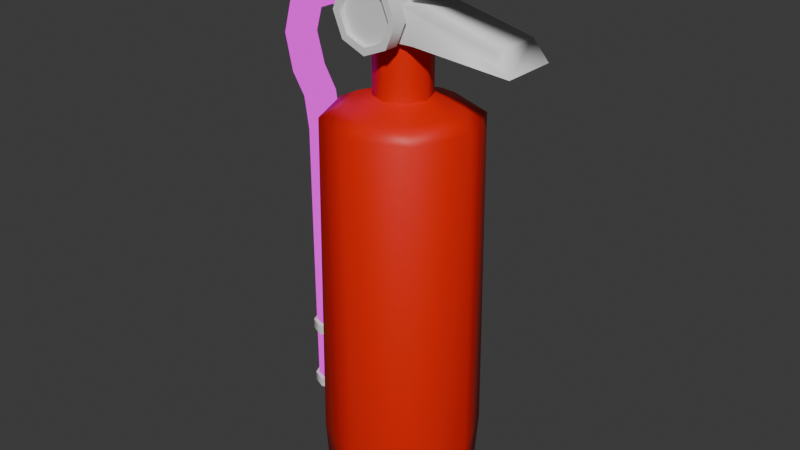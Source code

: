 # Source: Friends.blend  (saved by Blender 4.0.36; exported with 4.5.12 LTS)
import bpy
from mathutils import Matrix  # noqa: F401  (used for matrix-valued properties, if any)

bpy.ops.wm.read_factory_settings(use_empty=True)
scene = bpy.context.scene
scene.name = 'Scene'

# ---- collections
col_collection = bpy.data.collections.new('Collection'); scene.collection.children.link(col_collection)

# ---- images (referenced by path relative to the original .blend; pixels are not part of the script)
import os
ASSET_DIR = os.environ.get("B2B_ASSET_DIR", "")  # directory of the original .blend (textures are referenced by path, not embedded)
HERE = os.path.dirname(os.path.abspath(__file__))  # packed textures are extracted next to this script under _unpacked/

def load_image(name, relpath, width, height, colorspace="sRGB"):
    """Load a texture the original file referenced (path relative to the .blend, or extracted next to this script)."""
    p = next((c for c in (os.path.join(HERE, relpath), os.path.join(ASSET_DIR, relpath)) if relpath and os.path.exists(c)), "")
    if p:
        img = bpy.data.images.load(p, check_existing=True)
        img.name = name
    else:  # same state as the original file: an image datablock whose file is absent (Cycles renders it pink)
        img = bpy.data.images.new(name, width, height)
        img.source = "FILE"
        img.filepath = "//" + (relpath or name)
    img.colorspace_settings.name = colorspace
    return img
img_fireextinguisher = load_image('FireExtinguisher', '', 1024, 1024, 'sRGB')

# ---- materials (node trees are filled in below, after node groups)
mat_texture = bpy.data.materials.new('Texture')
mat_texture.use_transparent_shadow = False
mat_metal = bpy.data.materials.new('Metal')
mat_metal.use_transparent_shadow = False
mat_redmetal = bpy.data.materials.new('RedMetal')
mat_redmetal.use_transparent_shadow = False

# ---- node groups
ng_auto_smooth = bpy.data.node_groups.new('Auto Smooth', 'GeometryNodeTree')
_s = ng_auto_smooth.interface.new_socket(name='Geometry', in_out='OUTPUT', socket_type='NodeSocketGeometry')
_s = ng_auto_smooth.interface.new_socket(name='Geometry', in_out='INPUT', socket_type='NodeSocketGeometry')
_s = ng_auto_smooth.interface.new_socket(name='Angle', in_out='INPUT', socket_type='NodeSocketFloat')
_s.subtype = 'ANGLE'
_s.min_value = 0.0
_s.max_value = 3.142
ng_auto_smooth.is_modifier = True
_N = ng_auto_smooth.nodes; _L = ng_auto_smooth.links
n0 = _N.new('NodeGroupOutput'); n0.name = 'Group Output'; n0.location = (480, -100)
n1 = _N.new('NodeGroupInput'); n1.name = 'Group Input'; n1.location = (-420, -300)
n2 = _N.new('NodeGroupInput'); n2.name = 'Group Input.001'; n2.location = (-60, -100)
n3 = _N.new('GeometryNodeSetShadeSmooth'); n3.name = 'Set Shade Smooth'; n3.location = (120, -100)
n3.domain = 'EDGE'
n4 = _N.new('GeometryNodeSetShadeSmooth'); n4.name = 'Set Shade Smooth.001'; n4.location = (300, -100)
n5 = _N.new('GeometryNodeInputMeshEdgeAngle'); n5.name = 'Edge Angle'; n5.location = (-420, -220)
n6 = _N.new('GeometryNodeInputEdgeSmooth'); n6.name = 'Is Edge Smooth'; n6.location = (-60, -160)
n7 = _N.new('GeometryNodeInputShadeSmooth'); n7.name = 'Is Face Smooth'; n7.location = (-240, -340)
n8 = _N.new('FunctionNodeBooleanMath'); n8.name = 'Boolean Math'; n8.location = (-60, -220)
n9 = _N.new('FunctionNodeCompare'); n9.name = 'Compare'; n9.location = (-240, -180)
n9.operation = 'LESS_EQUAL'
_L.new(n5.outputs[0], n9.inputs[0])
_L.new(n4.outputs[0], n0.inputs[0])
_L.new(n1.outputs[1], n9.inputs[1])
_L.new(n9.outputs[0], n8.inputs[0])
_L.new(n7.outputs[0], n8.inputs[1])
_L.new(n2.outputs[0], n3.inputs[0])
_L.new(n6.outputs[0], n3.inputs[1])
_L.new(n3.outputs[0], n4.inputs[0])
_L.new(n8.outputs[0], n3.inputs[2])
n0.is_active_output = True

# ---- material node trees
mat_texture.use_nodes = True; mat_texture.node_tree.nodes.clear()
_N = mat_texture.node_tree.nodes; _L = mat_texture.node_tree.links
n0 = _N.new('ShaderNodeTexImage'); n0.name = 'Image Texture'; n0.location = (-1, 256)
n0.image = img_fireextinguisher
n1 = _N.new('ShaderNodeOutputMaterial'); n1.name = 'Material Output'; n1.location = (296, 234)
_L.new(n0.outputs[0], n1.inputs[0])
n1.is_active_output = True
mat_metal.use_nodes = True; mat_metal.node_tree.nodes.clear()
_N = mat_metal.node_tree.nodes; _L = mat_metal.node_tree.links
n0 = _N.new('ShaderNodeBsdfPrincipled'); n0.name = 'Principled BSDF'; n0.location = (10, 300)
n0.inputs[3].default_value = 1.45
n1 = _N.new('ShaderNodeOutputMaterial'); n1.name = 'Material Output'; n1.location = (300, 300)
_L.new(n0.outputs[0], n1.inputs[0])
n1.is_active_output = True
mat_redmetal.use_nodes = True; mat_redmetal.node_tree.nodes.clear()
_N = mat_redmetal.node_tree.nodes; _L = mat_redmetal.node_tree.links
n0 = _N.new('ShaderNodeBsdfPrincipled'); n0.name = 'Principled BSDF'; n0.location = (10, 300)
n0.inputs[0].default_value = (0.8002, 0.009526, 0.0, 1.0)
n0.inputs[3].default_value = 1.45
n1 = _N.new('ShaderNodeOutputMaterial'); n1.name = 'Material Output'; n1.location = (300, 300)
_L.new(n0.outputs[0], n1.inputs[0])
n1.is_active_output = True

# ---- world
world_world = bpy.data.worlds.new('World'); scene.world = world_world
world_world.use_nodes = True; world_world.node_tree.nodes.clear()
_N = world_world.node_tree.nodes; _L = world_world.node_tree.links
n0 = _N.new('ShaderNodeOutputWorld'); n0.name = 'World Output'; n0.location = (300, 300)
n1 = _N.new('ShaderNodeBackground'); n1.name = 'Background'; n1.location = (10, 300)
n1.inputs[0].default_value = (0.05088, 0.05088, 0.05088, 1.0)
_L.new(n1.outputs[0], n0.inputs[0])
n0.is_active_output = True
world_world.color = (0.05088, 0.05088, 0.05088)
world_world.use_sun_shadow = False
world_world.sun_shadow_jitter_overblur = 0.0

# ---- meshes
me_cylinder = bpy.data.meshes.new('Cylinder')
me_cylinder.from_pydata([(0.0, 1.0, -1.0), (0.0, 1.0, 1.0), (0.7071, 0.7071, -1.0), (0.7071, 0.7071, 1.0), (1.0, 0.0, -1.0), (1.0, 0.0, 1.0), (0.7071, -0.7071, -1.0), (0.7071, -0.7071, 1.0), (0.0, -1.0, -1.0), (0.0, -1.0, 1.0), (-0.7071, -0.7071, -1.0), (-0.7071, -0.7071, 1.0), (-1.0, 0.0, -1.0), (-1.0, 0.0, 1.0), (-0.7071, 0.7071, -1.0), (-0.7071, 0.7071, 1.0), (4.674e-09, 0.3667, 1.105), (0.2593, 0.2593, 1.105), (0.3667, 0.0, 1.105), (0.2593, -0.2593, 1.105), (4.674e-09, -0.3667, 1.105), (-0.2593, -0.2593, 1.105), (-0.3667, 0.0, 1.105), (-0.2593, 0.2593, 1.105), (0.7322, 0.0, 1.053), (0.5177, -0.5177, 1.053), (-0.5177, -0.5177, 1.053), (-0.7322, 0.0, 1.053), (2.483e-09, -0.7322, 1.053), (-0.5177, 0.5177, 1.053), (0.5177, 0.5177, 1.053), (2.483e-09, 0.7322, 1.053), (1.207e-07, 0.3667, 1.412), (0.2593, 0.2593, 1.412), (0.3667, 0.0, 1.412), (0.2593, -0.2593, 1.412), (1.207e-07, -0.3667, 1.412), (-0.2593, -0.2593, 1.412), (-0.3667, 0.0, 1.412), (-0.2593, 0.2593, 1.412), (-1.275, 0.1992, 0.8022), (-1.132, 0.1398, 0.8022), (-1.072, -0.003606, 0.8022), (-1.132, -0.147, 0.8022), (-1.275, -0.2064, 0.8022), (-1.419, -0.147, 0.8022), (-1.478, -0.003606, 0.8022), (-1.419, 0.1398, 0.8022), (-1.265, 0.1992, -0.638), (-1.122, 0.1398, -0.638), (-1.062, -0.003606, -0.638), (-1.122, -0.147, -0.638), (-1.265, -0.2064, -0.638), (-1.408, -0.147, -0.638), (-1.468, -0.003606, -0.638), (-1.408, 0.1398, -0.638), (-1.527, 0.1992, 1.098), (-1.39, 0.1398, 1.115), (-1.334, -0.003606, 1.122), (-1.39, -0.147, 1.115), (-1.527, -0.2064, 1.098), (-1.663, -0.147, 1.081), (-1.719, -0.003606, 1.073), (-1.663, 0.1398, 1.081), (-1.195, 0.1992, 1.515), (-1.126, 0.1398, 1.466), (-1.097, -0.003606, 1.445), (-1.126, -0.147, 1.466), (-1.195, -0.2064, 1.515), (-1.265, -0.147, 1.564), (-1.294, -0.003606, 1.584), (-1.265, 0.1398, 1.564), (-0.6684, 0.1992, 1.532), (-0.668, 0.1398, 1.476), (-0.6678, -0.003606, 1.452), (-0.668, -0.147, 1.476), (-0.6684, -0.2064, 1.532), (-0.6689, -0.147, 1.588), (-0.6691, -0.003606, 1.611), (-0.6689, 0.1398, 1.588), (-0.4547, 0.1992, 1.532), (-0.4543, 0.1398, 1.476), (-0.4541, -0.003606, 1.452), (-0.4543, -0.147, 1.476), (-0.4547, -0.2064, 1.532), (-0.4552, -0.147, 1.588), (-0.4554, -0.003606, 1.611), (-0.4552, 0.1398, 1.588), (-0.6575, -0.003606, 1.636), (-0.4687, -0.003606, 1.636), (-0.4683, -0.1924, 1.606), (-0.657, -0.1924, 1.606), (-0.6559, -0.2706, 1.532), (-0.4672, -0.2706, 1.532), (-0.4661, -0.1924, 1.458), (-0.6548, -0.1924, 1.458), (-0.6544, -0.003606, 1.427), (-0.4656, -0.003606, 1.427), (-0.4661, 0.1852, 1.458), (-0.6548, 0.1852, 1.458), (-0.657, 0.1852, 1.606), (-0.4683, 0.1852, 1.606), (-0.4672, 0.2633, 1.532), (-0.6559, 0.2633, 1.532), (-1.64, -0.147, 1.455), (-1.52, -0.2064, 1.435), (-1.399, -0.147, 1.414), (-1.35, -0.003606, 1.405), (-1.399, 0.1398, 1.414), (-1.52, 0.1992, 1.435), (-1.64, 0.1398, 1.455), (-1.69, -0.003606, 1.464), (-1.636, -0.2064, 1.272), (-1.446, -0.003606, 1.275), (-1.636, 0.1992, 1.272), (-1.77, 0.1398, 1.27), (-1.77, -0.147, 1.27), (-1.501, -0.147, 1.274), (-1.501, 0.1398, 1.274), (-1.826, -0.003606, 1.269), (-1.069, -0.003606, -0.3624), (-1.066, -0.003606, -0.2926), (-1.125, -0.147, -0.2926), (-1.128, -0.147, -0.3624), (-1.272, 0.1992, -0.3624), (-1.268, 0.1992, -0.2926), (-1.125, 0.1398, -0.2926), (-1.128, 0.1398, -0.3624), (-1.415, 0.1398, -0.3624), (-1.412, 0.1398, -0.2926), (-1.415, -0.147, -0.3624), (-1.412, -0.147, -0.2926), (-1.471, -0.003606, -0.2926), (-1.475, -0.003606, -0.3624), (-1.268, -0.2064, -0.2926), (-1.272, -0.2064, -0.3624), (-1.025, -0.003606, -0.354), (-1.023, -0.003606, -0.301), (-1.095, -0.1776, -0.301), (-1.097, -0.1776, -0.354), (-1.271, 0.2425, -0.354), (-1.269, 0.2425, -0.301), (-1.095, 0.1704, -0.301), (-1.097, 0.1704, -0.354), (-1.445, 0.1704, -0.354), (-1.443, 0.1704, -0.301), (-1.445, -0.1776, -0.354), (-1.443, -0.1776, -0.301), (-1.516, -0.003606, -0.301), (-1.517, -0.003606, -0.354), (-1.269, -0.2497, -0.301), (-1.271, -0.2497, -0.354), (1.004e-09, 0.8639, -1.036), (0.6109, 0.6109, -1.036), (0.8639, 0.0, -1.036), (0.6109, -0.6109, -1.036), (1.004e-09, -0.8639, -1.036), (-0.6109, -0.6109, -1.036), (-0.8639, 0.0, -1.036), (-0.6109, 0.6109, -1.036), (2.599e-10, 0.2235, -1.036), (0.1581, 0.1581, -1.036), (0.2235, 0.0, -1.036), (0.1581, -0.1581, -1.036), (2.599e-10, -0.2235, -1.036), (-0.1581, -0.1581, -1.036), (-0.2235, 0.0, -1.036), (-0.1581, 0.1581, -1.036), (0.0, 0.0, -1.036), (-0.3466, 0.1992, 1.532), (-0.3461, 0.1398, 1.476), (-0.3459, -0.003606, 1.452), (-0.3461, -0.147, 1.476), (-0.3466, -0.2064, 1.532), (-0.347, -0.147, 1.588), (-0.3472, -0.003606, 1.611), (-0.347, 0.1398, 1.588), (-0.3578, -0.371, 1.559), (-0.3596, -0.371, 1.639), (-0.3578, 0.371, 1.559), (-0.3596, 0.371, 1.639), (1.132, -0.371, 1.762), (1.26, -0.371, 1.878), (1.132, 0.371, 1.762), (1.26, 0.371, 1.878), (0.3251, 0.371, 1.625), (0.3062, 0.371, 1.771), (0.3251, -0.371, 1.625), (0.3062, -0.371, 1.771), (-0.3968, -0.371, 1.39), (-0.3968, 0.371, 1.39), (0.4314, 0.371, 1.398), (0.4314, -0.371, 1.398), (-0.1796, 0.371, 1.585), (-0.2517, -0.371, 1.703), (-0.2517, 0.371, 1.703), (-0.1796, -0.371, 1.585), (-0.1809, 0.371, 1.392), (-0.1809, -0.371, 1.392), (0.2824, -0.371, 1.565), (0.2824, 0.371, 1.565), (-0.4083, 0.371, 1.43), (-0.4083, -0.371, 1.43), (-0.1802, -0.371, 1.444), (-0.1802, 0.371, 1.444), (1.726, 0.371, 1.36), (1.726, -0.371, 1.36), (1.51, -0.371, 1.456), (1.51, 0.371, 1.456), (-1.483, 0.1398, 0.9701), (-1.54, -0.003606, 0.9641), (-1.483, -0.147, 0.9701), (-1.346, -0.2064, 0.9844), (-1.21, -0.147, 0.9987), (-1.153, -0.003606, 1.005), (-1.21, 0.1398, 0.9987), (-1.346, 0.1992, 0.9844), (-3.543e-10, 1.048, -0.7373), (0.741, 0.741, -0.7373), (1.048, 0.0, -0.7373), (0.741, -0.741, -0.7373), (-3.543e-10, -1.048, -0.7373), (-0.741, -0.741, -0.7373), (-1.048, 0.0, -0.7373), (-0.741, 0.741, -0.7373), (-1.265, -0.003606, -0.692), (-1.468, -0.003606, -0.6432), (-1.468, -0.003606, -0.692), (-1.408, 0.1398, -0.692), (-1.408, 0.1398, -0.6432), (-1.265, -0.2064, -0.6432), (-1.265, -0.2064, -0.692), (-1.408, -0.147, -0.692), (-1.408, -0.147, -0.6432), (-1.062, -0.003606, -0.6432), (-1.062, -0.003606, -0.692), (-1.122, -0.147, -0.692), (-1.122, -0.147, -0.6432), (-1.265, 0.1992, -0.6432), (-1.265, 0.1992, -0.692), (-1.122, 0.1398, -0.692), (-1.122, 0.1398, -0.6432), (-1.514, -0.003606, -0.6432), (-1.514, -0.003606, -0.692), (-1.441, 0.1725, -0.692), (-1.441, 0.1725, -0.6432), (-1.265, -0.2526, -0.6432), (-1.265, -0.2526, -0.692), (-1.441, -0.1797, -0.692), (-1.441, -0.1797, -0.6432), (-1.016, -0.003606, -0.6432), (-1.016, -0.003606, -0.692), (-1.089, -0.1797, -0.692), (-1.089, -0.1797, -0.6432), (-1.265, 0.2454, -0.6432), (-1.265, 0.2454, -0.692), (-1.089, 0.1725, -0.692), (-1.089, 0.1725, -0.6432), (-0.042, -0.6353, 1.696), (-0.3611, -0.6353, 1.644), (-0.4932, -0.6353, 1.519), (-0.3611, -0.6353, 1.394), (-0.042, -0.6353, 1.342), (0.2771, -0.6353, 1.394), (0.4092, -0.6353, 1.519), (0.2771, -0.6353, 1.644), (-0.042, -0.4505, 1.696), (-0.3611, -0.4505, 1.644), (-0.4932, -0.4505, 1.519), (-0.3611, -0.4505, 1.394), (-0.042, -0.4505, 1.342), (0.2771, -0.4505, 1.394), (0.4092, -0.4505, 1.519), (0.2771, -0.4505, 1.644), (-0.1935, -0.5383, 1.578), (-0.06295, -0.4626, 1.599), (-0.1935, -0.4626, 1.578), (-0.2476, -0.4626, 1.527), (-0.1935, -0.4626, 1.476), (-0.06295, -0.4626, 1.455), (0.0676, -0.4626, 1.476), (0.1217, -0.4626, 1.527), (0.0676, -0.4626, 1.578), (-0.1935, -0.3492, 1.578), (-0.06295, -0.2736, 1.599), (-0.1935, -0.2736, 1.578), (-0.2476, -0.2736, 1.527), (-0.1935, -0.2736, 1.476), (-0.06295, -0.2736, 1.455), (0.0676, -0.2736, 1.476), (0.1217, -0.2736, 1.527), (0.0676, -0.2736, 1.578), (-0.042, -0.6353, 1.659), (-0.294, -0.6353, 1.618), (-0.3983, -0.6353, 1.519), (-0.294, -0.6353, 1.42), (-0.042, -0.6353, 1.379), (0.21, -0.6353, 1.42), (0.3143, -0.6353, 1.519), (0.21, -0.6353, 1.618), (-0.042, -0.5723, 1.659), (-0.294, -0.5723, 1.618), (-0.3983, -0.5723, 1.519), (-0.294, -0.5723, 1.42), (-0.042, -0.5723, 1.379), (0.21, -0.5723, 1.42), (0.3143, -0.5723, 1.519), (0.21, -0.5723, 1.618), (-0.042, -0.5723, 1.519), (-0.3667, 0.0, 1.258), (-0.2593, 0.2593, 1.258), (6.27e-08, -0.3667, 1.258), (-0.2593, -0.2593, 1.258), (0.3667, 0.0, 1.258), (0.2593, -0.2593, 1.258), (6.27e-08, 0.3667, 1.258), (0.2593, 0.2593, 1.258)], [], [(217, 1, 3, 218), (218, 3, 5, 219), (219, 5, 7, 220), (220, 7, 9, 221), (221, 9, 11, 222), (222, 11, 13, 223), (27, 26, 21, 22), (223, 13, 15, 224), (224, 15, 1, 217), (25, 24, 18, 19), (28, 25, 19, 20), (29, 27, 22, 23), (24, 30, 17, 18), (26, 28, 20, 21), (31, 29, 23, 16), (30, 31, 16, 17), (3, 1, 31, 30), (1, 15, 29, 31), (11, 9, 28, 26), (5, 3, 30, 24), (15, 13, 27, 29), (9, 7, 25, 28), (7, 5, 24, 25), (13, 11, 26, 27), (310, 309, 38, 39), (2, 4, 154, 153), (312, 311, 36, 37), (314, 313, 34, 35), (316, 315, 32, 33), (315, 310, 39, 32), (309, 312, 37, 38), (311, 314, 35, 36), (313, 316, 33, 34), (122, 51, 50, 121), (126, 49, 48, 125), (125, 48, 55, 129), (132, 54, 53, 131), (134, 52, 51, 122), (121, 50, 49, 126), (129, 55, 54, 132), (131, 53, 52, 134), (210, 62, 63, 209), (212, 60, 61, 211), (214, 58, 59, 213), (216, 56, 57, 215), (209, 63, 56, 216), (211, 61, 62, 210), (213, 59, 60, 212), (215, 57, 58, 214), (105, 68, 69, 104), (107, 66, 67, 106), (109, 64, 65, 108), (110, 71, 64, 109), (104, 69, 70, 111), (106, 67, 68, 105), (108, 65, 66, 107), (111, 70, 71, 110), (70, 78, 79, 71), (68, 76, 77, 69), (66, 74, 75, 67), (64, 72, 73, 65), (71, 79, 72, 64), (69, 77, 78, 70), (67, 75, 76, 68), (65, 73, 74, 66), (90, 85, 86, 89), (94, 83, 84, 93), (98, 81, 82, 97), (89, 86, 87, 101), (93, 84, 85, 90), (97, 82, 83, 94), (102, 80, 81, 98), (101, 87, 80, 102), (79, 100, 103, 72), (100, 101, 102, 103), (72, 103, 99, 73), (103, 102, 98, 99), (74, 96, 95, 75), (96, 97, 94, 95), (76, 92, 91, 77), (92, 93, 90, 91), (78, 88, 100, 79), (88, 89, 101, 100), (73, 99, 96, 74), (99, 98, 97, 96), (75, 95, 92, 76), (95, 94, 93, 92), (77, 91, 88, 78), (91, 90, 89, 88), (119, 111, 110, 115), (118, 108, 107, 113), (117, 106, 105, 112), (116, 104, 111, 119), (115, 110, 109, 114), (114, 109, 108, 118), (113, 107, 106, 117), (112, 105, 104, 116), (60, 112, 116, 61), (58, 113, 117, 59), (56, 114, 118, 57), (63, 115, 114, 56), (61, 116, 119, 62), (59, 117, 112, 60), (57, 118, 113, 58), (62, 119, 115, 63), (45, 130, 135, 44), (147, 150, 134, 131), (47, 128, 133, 46), (145, 148, 132, 129), (42, 120, 127, 41), (137, 142, 126, 121), (44, 135, 123, 43), (150, 138, 122, 134), (46, 133, 130, 45), (148, 147, 131, 132), (40, 124, 128, 47), (141, 145, 129, 125), (41, 127, 124, 40), (142, 141, 125, 126), (43, 123, 120, 42), (138, 137, 121, 122), (123, 120, 136, 139), (139, 136, 137, 138), (127, 124, 140, 143), (143, 140, 141, 142), (124, 128, 144, 140), (140, 144, 145, 141), (133, 130, 146, 149), (149, 146, 147, 148), (135, 123, 139, 151), (151, 139, 138, 150), (120, 127, 143, 136), (136, 143, 142, 137), (128, 133, 149, 144), (144, 149, 148, 145), (130, 135, 151, 146), (146, 151, 150, 147), (8, 10, 157, 156), (14, 0, 152, 159), (0, 2, 153, 152), (4, 6, 155, 154), (10, 12, 158, 157), (6, 8, 156, 155), (12, 14, 159, 158), (154, 155, 163, 162), (152, 153, 161, 160), (159, 152, 160, 167), (157, 158, 166, 165), (155, 156, 164, 163), (153, 154, 162, 161), (158, 159, 167, 166), (156, 157, 165, 164), (161, 162, 168, 160), (162, 163, 164, 168), (160, 168, 166, 167), (168, 164, 165, 166), (80, 169, 170, 81), (87, 176, 169, 80), (85, 174, 175, 86), (83, 172, 173, 84), (81, 170, 171, 82), (86, 175, 176, 87), (84, 173, 174, 85), (82, 171, 172, 83), (177, 178, 180, 179), (185, 186, 184, 183), (183, 184, 182, 181), (196, 194, 178, 177), (185, 183, 181, 187), (195, 180, 178, 194), (184, 186, 188, 182), (200, 199, 207, 208), (181, 182, 188, 187), (193, 195, 186, 185), (197, 191, 192, 198), (204, 200, 191, 197), (202, 201, 190, 189), (203, 202, 189, 198), (199, 203, 198, 192), (201, 204, 197, 190), (190, 197, 198, 189), (179, 180, 195, 193), (186, 195, 194, 188), (187, 188, 194, 196), (179, 193, 204, 201), (187, 196, 203, 199), (196, 177, 202, 203), (177, 179, 201, 202), (193, 185, 200, 204), (185, 187, 199, 200), (208, 207, 206, 205), (192, 191, 205, 206), (191, 200, 208, 205), (199, 192, 206, 207), (41, 215, 214, 42), (43, 213, 212, 44), (45, 211, 210, 46), (47, 209, 216, 40), (40, 216, 215, 41), (42, 214, 213, 43), (44, 212, 211, 45), (46, 210, 209, 47), (14, 224, 217, 0), (12, 223, 224, 14), (10, 222, 223, 12), (8, 221, 222, 10), (6, 220, 221, 8), (4, 219, 220, 6), (2, 218, 219, 4), (0, 217, 218, 2), (240, 235, 236, 225), (239, 240, 225, 228), (225, 236, 231, 232), (228, 225, 232, 227), (50, 234, 241, 49), (228, 244, 255, 239), (52, 230, 237, 51), (229, 245, 242, 226), (54, 226, 233, 53), (238, 254, 245, 229), (48, 238, 229, 55), (231, 247, 248, 232), (49, 241, 238, 48), (232, 248, 243, 227), (51, 237, 234, 50), (233, 249, 246, 230), (53, 233, 230, 52), (226, 242, 249, 233), (55, 229, 226, 54), (235, 251, 252, 236), (250, 251, 256, 257), (246, 247, 252, 253), (242, 243, 248, 249), (254, 255, 244, 245), (257, 256, 255, 254), (253, 252, 251, 250), (249, 248, 247, 246), (245, 244, 243, 242), (234, 250, 257, 241), (227, 243, 244, 228), (241, 257, 254, 238), (240, 256, 251, 235), (239, 255, 256, 240), (230, 246, 253, 237), (237, 253, 250, 234), (236, 252, 247, 231), (264, 263, 271, 272), (262, 261, 269, 270), (260, 259, 267, 268), (265, 264, 272, 273), (263, 262, 270, 271), (261, 260, 268, 269), (259, 258, 266, 267), (258, 265, 273, 266), (273, 272, 281, 282), (270, 269, 278, 279), (267, 266, 275, 276), (266, 273, 282, 275), (271, 270, 279, 280), (268, 267, 276, 277), (272, 271, 280, 281), (259, 267, 276, 274), (269, 268, 277, 278), (276, 275, 284, 285), (275, 282, 291, 284), (280, 279, 288, 289), (277, 276, 285, 286), (274, 276, 285, 283), (281, 280, 289, 290), (278, 277, 286, 287), (282, 281, 290, 291), (279, 278, 287, 288), (264, 265, 299, 298), (262, 263, 297, 296), (260, 261, 295, 294), (258, 259, 293, 292), (265, 258, 292, 299), (263, 264, 298, 297), (261, 262, 296, 295), (259, 260, 294, 293), (295, 296, 304, 303), (293, 294, 302, 301), (298, 299, 307, 306), (296, 297, 305, 304), (294, 295, 303, 302), (292, 293, 301, 300), (299, 292, 300, 307), (297, 298, 306, 305), (301, 308, 307, 300), (308, 305, 306, 307), (302, 303, 308, 301), (303, 304, 305, 308), (18, 17, 316, 313), (20, 19, 314, 311), (22, 21, 312, 309), (16, 23, 310, 315), (17, 16, 315, 316), (19, 18, 313, 314), (21, 20, 311, 312), (23, 22, 309, 310)])
me_cylinder.polygons.foreach_set('use_smooth', [True] * 300)
me_cylinder.polygons.foreach_set('material_index', [2, 2, 2, 2, 2, 2, 2, 2, 2, 2, 2, 2, 2, 2, 2, 2, 2, 2, 2, 2, 2, 2, 2, 2, 2, 2, 2, 2, 2, 2, 2, 2, 2, 0, 0, 0, 0, 0, 0, 0, 0, 0, 0, 0, 0, 0, 0, 0, 0, 0, 0, 0, 0, 0, 0, 0, 0, 0, 0, 0, 0, 0, 0, 0, 0, 1, 1, 1, 1, 1, 1, 1, 1, 1, 1, 1, 1, 1, 1, 1, 1, 1, 1, 1, 1, 1, 1, 1, 1, 0, 0, 0, 0, 0, 0, 0, 0, 0, 0, 0, 0, 0, 0, 0, 0, 0, 1, 0, 1, 0, 1, 0, 1, 0, 1, 0, 1, 0, 1, 0, 1, 1, 1, 1, 1, 1, 1, 1, 1, 1, 1, 1, 1, 1, 1, 1, 1, 2, 2, 2, 2, 2, 2, 2, 2, 2, 2, 2, 2, 2, 2, 2, 2, 2, 2, 2, 1, 1, 1, 1, 1, 1, 1, 1, 1, 1, 1, 1, 1, 1, 1, 1, 1, 1, 1, 1, 1, 1, 1, 1, 1, 1, 1, 1, 1, 1, 1, 1, 1, 1, 1, 1, 1, 1, 0, 0, 0, 0, 0, 0, 0, 0, 2, 2, 2, 2, 2, 2, 2, 2, 1, 1, 1, 1, 1, 1, 1, 1, 1, 1, 1, 1, 1, 1, 1, 1, 1, 1, 1, 1, 1, 1, 1, 1, 1, 1, 1, 1, 1, 1, 1, 1, 1, 1, 1, 1, 1, 1, 1, 1, 1, 1, 1, 1, 1, 1, 1, 1, 1, 1, 1, 1, 1, 1, 1, 1, 1, 1, 1, 1, 1, 1, 1, 1, 1, 1, 1, 1, 1, 1, 1, 1, 1, 1, 1, 1, 1, 1, 1, 1, 1, 1, 2, 2, 2, 2, 2, 2, 2, 2])
_k = set([(16, 17), (16, 23), (17, 18), (18, 19), (19, 20), (20, 21), (21, 22), (22, 23), (72, 73), (72, 79), (73, 74), (74, 75), (75, 76), (76, 77), (77, 78), (78, 79), (88, 91), (88, 100), (89, 90), (89, 101), (90, 93), (91, 92), (92, 95), (93, 94), (94, 97), (95, 96), (96, 99), (97, 98), (98, 102), (99, 103), (100, 103), (101, 102), (120, 123), (120, 127), (121, 122), (121, 126), (122, 134), (123, 135), (124, 127), (124, 128), (125, 126), (125, 129), (128, 133), (129, 132), (130, 133), (130, 135), (131, 132), (131, 134), (136, 139), (136, 143), (137, 138), (137, 142), (138, 150), (139, 151), (140, 143), (140, 144), (141, 142), (141, 145), (144, 149), (145, 148), (146, 149), (146, 151), (147, 148), (147, 150), (152, 153), (152, 159), (153, 154), (154, 155), (155, 156), (156, 157), (157, 158), (158, 159), (177, 178), (177, 202), (178, 194), (179, 180), (179, 201), (180, 195), (182, 184), (182, 188), (184, 186), (186, 195), (188, 194), (189, 190), (189, 198), (189, 202), (190, 197), (190, 201), (191, 197), (191, 205), (192, 198), (192, 206), (205, 206), (226, 229), (226, 233), (229, 238), (230, 233), (230, 237), (234, 237), (234, 241), (238, 241), (242, 245), (242, 249), (243, 244), (243, 248), (244, 255), (245, 254), (246, 249), (246, 253), (247, 248), (247, 252), (250, 253), (250, 257), (251, 252), (251, 256), (254, 257), (255, 256), (258, 259), (258, 265), (259, 260), (260, 261), (261, 262), (262, 263), (263, 264), (264, 265), (266, 267), (266, 273), (267, 268), (268, 269), (269, 270), (270, 271), (271, 272), (272, 273), (275, 276), (275, 282), (276, 277), (277, 278), (278, 279), (279, 280), (280, 281), (281, 282), (292, 293), (292, 299), (293, 294), (294, 295), (295, 296), (296, 297), (297, 298), (298, 299), (300, 301), (300, 307), (301, 302), (302, 303), (303, 304), (304, 305), (305, 306), (306, 307)])
me_cylinder.attributes.new('sharp_edge', 'BOOLEAN', 'EDGE').data.foreach_set('value', [ (min(e.vertices), max(e.vertices)) in _k for e in me_cylinder.edges])
_uv = me_cylinder.uv_layers.new(name='UVMap')
_uv.uv.foreach_set('vector', [0.1993, 0.1707, 0.2087, 0.1709, 0.2066, 0.1769, 0.1994, 0.1706, 0.1994, 0.1706, 0.2066, 0.1769, 0.2013, 0.1795, 0.1994, 0.1707, 0.1994, 0.1707, 0.2013, 0.1795, 0.1954, 0.1776, 0.1999, 0.1709, 0.1999, 0.1709, 0.1954, 0.1776, 0.1926, 0.1719, 0.1999, 0.1714, 0.1999, 0.1714, 0.1926, 0.1719, 0.1947, 0.1659, 0.1996, 0.1715, 0.1996, 0.1715, 0.1947, 0.1659, 0.2, 0.1634, 0.1993, 0.1713, 0.2002, 0.1598, 0.1925, 0.163, 0.1629, 0.101, 0.2149, 0.1174, 0.1993, 0.1713, 0.2, 0.1634, 0.2059, 0.1654, 0.1992, 0.171, 0.1992, 0.171, 0.2059, 0.1654, 0.2087, 0.1709, 0.1993, 0.1707, 0.193, 0.1804, 0.2021, 0.1833, 0.1891, 0.2254, 0.1475, 0.2005, 0.189, 0.172, 0.193, 0.1804, 0.1475, 0.2005, 0.1352, 0.1502, 0.2091, 0.1629, 0.2002, 0.1598, 0.2149, 0.1174, 0.2574, 0.143, 0.2021, 0.1833, 0.2093, 0.18, 0.2417, 0.2435, 0.1891, 0.2254, 0.1925, 0.163, 0.189, 0.172, 0.1352, 0.1502, 0.1629, 0.101, 0.213, 0.1713, 0.2091, 0.1629, 0.2574, 0.143, 0.2699, 0.1947, 0.2093, 0.18, 0.213, 0.1713, 0.2699, 0.1947, 0.2417, 0.2435, 0.2066, 0.1769, 0.2087, 0.1709, 0.213, 0.1713, 0.2093, 0.18, 0.2087, 0.1709, 0.2059, 0.1654, 0.2091, 0.1629, 0.213, 0.1713, 0.1947, 0.1659, 0.1926, 0.1719, 0.189, 0.172, 0.1925, 0.163, 0.2013, 0.1795, 0.2066, 0.1769, 0.2093, 0.18, 0.2021, 0.1833, 0.2059, 0.1654, 0.2, 0.1634, 0.2002, 0.1598, 0.2091, 0.1629, 0.1926, 0.1719, 0.1954, 0.1776, 0.193, 0.1804, 0.189, 0.172, 0.1954, 0.1776, 0.2013, 0.1795, 0.2021, 0.1833, 0.193, 0.1804, 0.2, 0.1634, 0.1947, 0.1659, 0.1925, 0.163, 0.2002, 0.1598, 0.3215, 0.1137, 0.2398, 0.05874, 0.2647, 7.032e-05, 0.3855, 0.08431, 0.199, 0.1707, 0.1984, 0.1703, 0.1973, 0.1699, 0.1985, 0.1708, 0.1384, 0.05146, 0.08402, 0.1351, 0.03285, 0.12, 0.1139, 0.001896, 0.1021, 0.2231, 0.167, 0.2727, 0.1449, 0.32, 0.05666, 0.2457, 0.2574, 0.2885, 0.3277, 0.2187, 0.3855, 0.2427, 0.2732, 0.3334, 0.3277, 0.2187, 0.3215, 0.1137, 0.3855, 0.08431, 0.3855, 0.2427, 0.2398, 0.05874, 0.1384, 0.05146, 0.1139, 0.001896, 0.2647, 7.032e-05, 0.08402, 0.1351, 0.1021, 0.2231, 0.05666, 0.2457, 0.03285, 0.12, 0.167, 0.2727, 0.2574, 0.2885, 0.2732, 0.3334, 0.1449, 0.32, 0.01743, 0.1413, 0.01857, 0.09812, 0.01645, 0.09975, 0.0165, 0.1418, 0.01557, 0.1413, 0.01431, 0.09812, 0.01275, 0.093, 0.01501, 0.1397, 0.01501, 0.1397, 0.01275, 0.093, 0.013, 0.0849, 0.01529, 0.1378, 0.01649, 0.1367, 0.01643, 0.07825, 0.01977, 0.08492, 0.01768, 0.1378, 0.01797, 0.1397, 0.02009, 0.093, 0.01857, 0.09812, 0.01743, 0.1413, 0.0165, 0.1418, 0.01645, 0.09975, 0.01431, 0.09812, 0.01557, 0.1413, 0.01529, 0.1378, 0.013, 0.0849, 0.01643, 0.07825, 0.01649, 0.1367, 0.01768, 0.1378, 0.01977, 0.08492, 0.02009, 0.093, 0.01797, 0.1397, 0.01725, 0.6583, 0.01727, 0.6735, 0.01643, 0.6733, 0.01653, 0.6564, 0.01818, 0.651, 0.01897, 0.6717, 0.01812, 0.6733, 0.01797, 0.6564, 0.01723, 0.6451, 0.01726, 0.6658, 0.01848, 0.6676, 0.01819, 0.6465, 0.0163, 0.651, 0.01557, 0.6717, 0.01605, 0.6676, 0.01628, 0.6465, 0.01653, 0.6564, 0.01643, 0.6733, 0.01557, 0.6717, 0.0163, 0.651, 0.01797, 0.6564, 0.01812, 0.6733, 0.01727, 0.6735, 0.01725, 0.6583, 0.01819, 0.6465, 0.01848, 0.6676, 0.01897, 0.6717, 0.01818, 0.651, 0.01628, 0.6465, 0.01605, 0.6676, 0.01726, 0.6658, 0.01723, 0.6451, 0.02372, 0.7014, 0.02687, 0.765, 0.01613, 0.7519, 0.01896, 0.6944, 0.01735, 0.7253, 0.01744, 0.7882, 0.03271, 0.7812, 0.0263, 0.7155, 0.01091, 0.7014, 0.007945, 0.765, 0.002155, 0.7812, 0.008372, 0.7156, 0.01565, 0.6945, 0.01865, 0.7519, 0.007945, 0.765, 0.01091, 0.7014, 0.01896, 0.6944, 0.01613, 0.7519, 0.01738, 0.7479, 0.0173, 0.6927, 0.0263, 0.7155, 0.03271, 0.7812, 0.02687, 0.765, 0.02372, 0.7014, 0.008372, 0.7156, 0.002155, 0.7812, 0.01744, 0.7882, 0.01735, 0.7253, 0.0173, 0.6927, 0.01738, 0.7479, 0.01865, 0.7519, 0.01565, 0.6945, 0.01738, 0.7479, 0.01771, 0.9692, 0.01567, 0.9523, 0.01865, 0.7519, 0.02687, 0.765, 0.02645, 0.9406, 0.0197, 0.9523, 0.01613, 0.7519, 0.01744, 0.7882, 0.01764, 0.9202, 0.02812, 0.9272, 0.03271, 0.7812, 0.007945, 0.765, 0.00888, 0.9406, 0.007178, 0.9273, 0.002155, 0.7812, 0.01865, 0.7519, 0.01567, 0.9523, 0.00888, 0.9406, 0.007945, 0.765, 0.01613, 0.7519, 0.0197, 0.9523, 0.01771, 0.9692, 0.01738, 0.7479, 0.03271, 0.7812, 0.02812, 0.9272, 0.02645, 0.9406, 0.02687, 0.765, 0.002155, 0.7812, 0.007178, 0.9273, 0.01764, 0.9202, 0.01744, 0.7882, 0.01563, 0.9547, 0.01436, 0.9572, 0.01771, 0.9688, 0.01771, 0.9735, 0.01642, 0.9415, 0.01424, 0.9412, 0.01391, 0.9484, 0.01647, 0.9474, 0.01891, 0.9415, 0.0211, 0.9412, 0.01766, 0.9356, 0.01766, 0.9346, 0.01771, 0.9735, 0.01771, 0.9688, 0.02102, 0.9572, 0.01975, 0.9547, 0.01647, 0.9474, 0.01391, 0.9484, 0.01436, 0.9572, 0.01563, 0.9547, 0.01766, 0.9346, 0.01766, 0.9356, 0.01424, 0.9412, 0.01642, 0.9415, 0.01888, 0.9474, 0.02144, 0.9484, 0.0211, 0.9412, 0.01891, 0.9415, 0.01975, 0.9547, 0.02102, 0.9572, 0.02144, 0.9484, 0.01888, 0.9474, 0.01567, 0.9523, 0.01088, 0.9532, 0.01151, 0.9431, 0.00888, 0.9406, 0.01088, 0.9532, 0.01975, 0.9547, 0.01888, 0.9474, 0.01151, 0.9431, 0.00888, 0.9406, 0.01151, 0.9431, 0.01141, 0.9341, 0.007178, 0.9273, 0.01151, 0.9431, 0.01888, 0.9474, 0.01891, 0.9415, 0.01141, 0.9341, 0.01764, 0.9202, 0.01764, 0.926, 0.0239, 0.9341, 0.02812, 0.9272, 0.01764, 0.926, 0.01766, 0.9346, 0.01642, 0.9415, 0.0239, 0.9341, 0.02645, 0.9406, 0.02383, 0.9431, 0.02449, 0.9531, 0.0197, 0.9523, 0.02383, 0.9431, 0.01647, 0.9474, 0.01563, 0.9547, 0.02449, 0.9531, 0.01771, 0.9692, 0.01775, 0.9999, 0.01088, 0.9532, 0.01567, 0.9523, 0.01775, 0.9999, 0.01771, 0.9735, 0.01975, 0.9547, 0.01088, 0.9532, 0.007178, 0.9273, 0.01141, 0.9341, 0.01764, 0.926, 0.01764, 0.9202, 0.01141, 0.9341, 0.01891, 0.9415, 0.01766, 0.9346, 0.01764, 0.926, 0.02812, 0.9272, 0.0239, 0.9341, 0.02383, 0.9431, 0.02645, 0.9406, 0.0239, 0.9341, 0.01642, 0.9415, 0.01647, 0.9474, 0.02383, 0.9431, 0.0197, 0.9523, 0.02449, 0.9531, 0.01775, 0.9999, 0.01771, 0.9692, 0.02449, 0.9531, 0.01563, 0.9547, 0.01771, 0.9735, 0.01775, 0.9999, 0.01729, 0.6836, 0.0173, 0.6927, 0.01565, 0.6945, 0.01611, 0.6841, 0.01476, 0.6899, 0.008372, 0.7156, 0.01735, 0.7253, 0.0173, 0.6931, 0.01984, 0.6898, 0.0263, 0.7155, 0.02372, 0.7014, 0.01951, 0.6858, 0.01847, 0.6841, 0.01896, 0.6944, 0.0173, 0.6927, 0.01729, 0.6836, 0.01611, 0.6841, 0.01565, 0.6945, 0.01091, 0.7014, 0.01508, 0.6858, 0.01508, 0.6858, 0.01091, 0.7014, 0.008372, 0.7156, 0.01476, 0.6899, 0.0173, 0.6931, 0.01735, 0.7253, 0.0263, 0.7155, 0.01984, 0.6898, 0.01951, 0.6858, 0.02372, 0.7014, 0.01896, 0.6944, 0.01847, 0.6841, 0.01897, 0.6717, 0.01951, 0.6858, 0.01847, 0.6841, 0.01812, 0.6733, 0.01726, 0.6658, 0.0173, 0.6931, 0.01984, 0.6898, 0.01848, 0.6676, 0.01557, 0.6717, 0.01508, 0.6858, 0.01476, 0.6899, 0.01605, 0.6676, 0.01643, 0.6733, 0.01611, 0.6841, 0.01508, 0.6858, 0.01557, 0.6717, 0.01812, 0.6733, 0.01847, 0.6841, 0.01729, 0.6836, 0.01727, 0.6735, 0.01848, 0.6676, 0.01984, 0.6898, 0.01951, 0.6858, 0.01897, 0.6717, 0.01605, 0.6676, 0.01476, 0.6899, 0.0173, 0.6931, 0.01726, 0.6658, 0.01727, 0.6735, 0.01729, 0.6836, 0.01611, 0.6841, 0.01643, 0.6733, 0.01961, 0.6381, 0.0172, 0.166, 0.0174, 0.1666, 0.0199, 0.6334, 0.01748, 0.1474, 0.01772, 0.1488, 0.01797, 0.1397, 0.01768, 0.1378, 0.01484, 0.6381, 0.01586, 0.166, 0.01653, 0.1657, 0.01723, 0.64, 0.01553, 0.1474, 0.0165, 0.1464, 0.01649, 0.1367, 0.01529, 0.1378, 0.01721, 0.627, 0.01653, 0.1673, 0.01597, 0.1671, 0.01574, 0.6289, 0.01651, 0.1506, 0.01575, 0.15, 0.01557, 0.1413, 0.0165, 0.1418, 0.0199, 0.6334, 0.0174, 0.1666, 0.0171, 0.1671, 0.01868, 0.6289, 0.01772, 0.1488, 0.01727, 0.15, 0.01743, 0.1413, 0.01797, 0.1397, 0.01723, 0.64, 0.01653, 0.1657, 0.0172, 0.166, 0.01961, 0.6381, 0.0165, 0.1464, 0.01748, 0.1474, 0.01768, 0.1378, 0.01649, 0.1367, 0.01454, 0.6334, 0.01567, 0.1666, 0.01586, 0.166, 0.01484, 0.6381, 0.01529, 0.1488, 0.01553, 0.1474, 0.01529, 0.1378, 0.01501, 0.1397, 0.01574, 0.6289, 0.01597, 0.1671, 0.01567, 0.1666, 0.01454, 0.6334, 0.01575, 0.15, 0.01529, 0.1488, 0.01501, 0.1397, 0.01557, 0.1413, 0.01868, 0.6289, 0.0171, 0.1671, 0.01653, 0.1673, 0.01721, 0.627, 0.01727, 0.15, 0.01651, 0.1506, 0.0165, 0.1418, 0.01743, 0.1413, 0.0171, 0.1671, 0.01653, 0.1673, 0.01652, 0.1588, 0.0172, 0.1583, 0.0172, 0.1583, 0.01652, 0.1588, 0.01651, 0.1506, 0.01727, 0.15, 0.01597, 0.1671, 0.01567, 0.1666, 0.01545, 0.1575, 0.01584, 0.1583, 0.01584, 0.1583, 0.01545, 0.1575, 0.01529, 0.1488, 0.01575, 0.15, 0.01567, 0.1666, 0.01586, 0.166, 0.01566, 0.1564, 0.01545, 0.1575, 0.01545, 0.1575, 0.01566, 0.1564, 0.01553, 0.1474, 0.01529, 0.1488, 0.01653, 0.1657, 0.0172, 0.166, 0.01737, 0.1564, 0.01652, 0.1557, 0.01652, 0.1557, 0.01737, 0.1564, 0.01748, 0.1474, 0.0165, 0.1464, 0.0174, 0.1666, 0.0171, 0.1671, 0.0172, 0.1583, 0.01759, 0.1575, 0.01759, 0.1575, 0.0172, 0.1583, 0.01727, 0.15, 0.01772, 0.1488, 0.01653, 0.1673, 0.01597, 0.1671, 0.01584, 0.1583, 0.01652, 0.1588, 0.01652, 0.1588, 0.01584, 0.1583, 0.01575, 0.15, 0.01651, 0.1506, 0.01586, 0.166, 0.01653, 0.1657, 0.01652, 0.1557, 0.01566, 0.1564, 0.01566, 0.1564, 0.01652, 0.1557, 0.0165, 0.1464, 0.01553, 0.1474, 0.0172, 0.166, 0.0174, 0.1666, 0.01759, 0.1575, 0.01737, 0.1564, 0.01737, 0.1564, 0.01759, 0.1575, 0.01772, 0.1488, 0.01748, 0.1474, 0.1997, 0.1711, 0.1995, 0.1713, 0.1994, 0.1712, 0.1995, 0.1709, 0.1992, 0.171, 0.1991, 0.1708, 0.199, 0.1709, 0.1991, 0.171, 0.1991, 0.1708, 0.199, 0.1707, 0.1985, 0.1708, 0.199, 0.1709, 0.1984, 0.1703, 0.1994, 0.1707, 0.1991, 0.1703, 0.1973, 0.1699, 0.1995, 0.1713, 0.1993, 0.1712, 0.1992, 0.1711, 0.1994, 0.1712, 0.1994, 0.1707, 0.1997, 0.1711, 0.1995, 0.1709, 0.1991, 0.1703, 0.1993, 0.1712, 0.1992, 0.171, 0.1991, 0.171, 0.1992, 0.1711, 0.1973, 0.1699, 0.1991, 0.1703, 0.1988, 0.1707, 0.1985, 0.1707, 0.199, 0.1709, 0.1985, 0.1708, 0.1987, 0.1706, 0.1988, 0.1707, 0.1991, 0.171, 0.199, 0.1709, 0.1988, 0.1707, 0.1989, 0.1708, 0.1994, 0.1712, 0.1992, 0.1711, 0.199, 0.1709, 0.1991, 0.1708, 0.1991, 0.1703, 0.1995, 0.1709, 0.199, 0.1707, 0.1988, 0.1707, 0.1985, 0.1708, 0.1973, 0.1699, 0.1985, 0.1707, 0.1987, 0.1706, 0.1992, 0.1711, 0.1991, 0.171, 0.1989, 0.1708, 0.199, 0.1709, 0.1995, 0.1709, 0.1994, 0.1712, 0.1991, 0.1708, 0.199, 0.1707, 0.1987, 0.1706, 0.1985, 0.1707, 0.1989, 0.1707, 0.1988, 0.1707, 0.1985, 0.1707, 0.1988, 0.1707, 0.199, 0.1707, 0.1989, 0.1707, 0.1988, 0.1707, 0.1989, 0.1707, 0.199, 0.1709, 0.1989, 0.1708, 0.1989, 0.1707, 0.199, 0.1707, 0.1991, 0.1708, 0.199, 0.1709, 0.02144, 0.9484, 0.03097, 0.9487, 0.02766, 0.9387, 0.0211, 0.9412, 0.02102, 0.9572, 0.02896, 0.9601, 0.03097, 0.9487, 0.02144, 0.9484, 0.01436, 0.9572, 0.006428, 0.9602, 0.01771, 0.9711, 0.01771, 0.9688, 0.01424, 0.9412, 0.007664, 0.9388, 0.004389, 0.9488, 0.01391, 0.9484, 0.0211, 0.9412, 0.02766, 0.9387, 0.01765, 0.9319, 0.01766, 0.9356, 0.01771, 0.9688, 0.01771, 0.9711, 0.02896, 0.9601, 0.02102, 0.9572, 0.01391, 0.9484, 0.004389, 0.9488, 0.006428, 0.9602, 0.01436, 0.9572, 0.01766, 0.9356, 0.01765, 0.9319, 0.007664, 0.9388, 0.01424, 0.9412, 0.03285, 0.4456, 0.03285, 0.4238, 0.05461, 0.4238, 0.05461, 0.4456, 0.05876, 0.4456, 0.05876, 0.4238, 0.07637, 0.4238, 0.07637, 0.4456, 0.07637, 0.4456, 0.07637, 0.4238, 0.09813, 0.4238, 0.09813, 0.4456, 0.1188, 0.4456, 0.1188, 0.4238, 0.1199, 0.4238, 0.1199, 0.4456, 0.07637, 0.4632, 0.07637, 0.4456, 0.09813, 0.4456, 0.09813, 0.4632, 0.07637, 0.4031, 0.07637, 0.4021, 0.09813, 0.4021, 0.09813, 0.4031, 0.07637, 0.4238, 0.07637, 0.4062, 0.09813, 0.4062, 0.09813, 0.4238, 0.07637, 0.4632, 0.09813, 0.4632, 0.09813, 0.4632, 0.07637, 0.4632, 0.09813, 0.4456, 0.09813, 0.4238, 0.1157, 0.4238, 0.1157, 0.4456, 0.05569, 0.4456, 0.05569, 0.4238, 0.05876, 0.4238, 0.05876, 0.4456, 0.07637, 0.4663, 0.07637, 0.4632, 0.09813, 0.4632, 0.09813, 0.4663, 0.05569, 0.4456, 0.05876, 0.4456, 0.05876, 0.4456, 0.05569, 0.4456, 0.03285, 0.4456, 0.05461, 0.4456, 0.05461, 0.4456, 0.03285, 0.4456, 0.1188, 0.4456, 0.1199, 0.4456, 0.1199, 0.4456, 0.1188, 0.4456, 0.1157, 0.4456, 0.1188, 0.4456, 0.1188, 0.4456, 0.1157, 0.4456, 0.05461, 0.4456, 0.05569, 0.4456, 0.05569, 0.4456, 0.05461, 0.4456, 0.07637, 0.4673, 0.07637, 0.4663, 0.09813, 0.4663, 0.09813, 0.4673, 0.05461, 0.4456, 0.05461, 0.4238, 0.05569, 0.4238, 0.05569, 0.4456, 0.07637, 0.4062, 0.07637, 0.4031, 0.09813, 0.4031, 0.09813, 0.4062, 0.1157, 0.4456, 0.1157, 0.4238, 0.1188, 0.4238, 0.1188, 0.4456, 0.05461, 0.4456, 0.05569, 0.4456, 0.05569, 0.4456, 0.05461, 0.4456, 0.1157, 0.4456, 0.1188, 0.4456, 0.1188, 0.4456, 0.1157, 0.4456, 0.1188, 0.4456, 0.1199, 0.4456, 0.1199, 0.4456, 0.1188, 0.4456, 0.03285, 0.4456, 0.05461, 0.4456, 0.05461, 0.4456, 0.03285, 0.4456, 0.05569, 0.4456, 0.05876, 0.4456, 0.05876, 0.4456, 0.05569, 0.4456, 0.07637, 0.4632, 0.09813, 0.4632, 0.09813, 0.4632, 0.07637, 0.4632, 0.07637, 0.4632, 0.09813, 0.4632, 0.09813, 0.4632, 0.07637, 0.4632, 0.09813, 0.4632, 0.07637, 0.4632, 0.07637, 0.4632, 0.09813, 0.4632, 0.05876, 0.4456, 0.05876, 0.4456, 0.05876, 0.4456, 0.05876, 0.4456, 0.1157, 0.4456, 0.1157, 0.4456, 0.1157, 0.4456, 0.1157, 0.4456, 0.01574, 0.6289, 0.01628, 0.6465, 0.01723, 0.6451, 0.01721, 0.627, 0.01868, 0.6289, 0.01819, 0.6465, 0.01818, 0.651, 0.0199, 0.6334, 0.01961, 0.6381, 0.01797, 0.6564, 0.01725, 0.6583, 0.01723, 0.64, 0.01484, 0.6381, 0.01653, 0.6564, 0.0163, 0.651, 0.01454, 0.6334, 0.01454, 0.6334, 0.0163, 0.651, 0.01628, 0.6465, 0.01574, 0.6289, 0.01721, 0.627, 0.01723, 0.6451, 0.01819, 0.6465, 0.01868, 0.6289, 0.0199, 0.6334, 0.01818, 0.651, 0.01797, 0.6564, 0.01961, 0.6381, 0.01723, 0.64, 0.01725, 0.6583, 0.01653, 0.6564, 0.01484, 0.6381, 0.1992, 0.171, 0.1992, 0.171, 0.1993, 0.1707, 0.1991, 0.1708, 0.1993, 0.1712, 0.1993, 0.1713, 0.1992, 0.171, 0.1992, 0.171, 0.1995, 0.1713, 0.1996, 0.1715, 0.1993, 0.1713, 0.1993, 0.1712, 0.1997, 0.1711, 0.1999, 0.1714, 0.1996, 0.1715, 0.1995, 0.1713, 0.1994, 0.1707, 0.1999, 0.1709, 0.1999, 0.1714, 0.1997, 0.1711, 0.1984, 0.1703, 0.1994, 0.1707, 0.1999, 0.1709, 0.1994, 0.1707, 0.199, 0.1707, 0.1994, 0.1706, 0.1994, 0.1707, 0.1984, 0.1703, 0.1991, 0.1708, 0.1993, 0.1707, 0.1994, 0.1706, 0.199, 0.1707, 0.009741, 0.07499, 0.01643, 0.07745, 0.02312, 0.07496, 0.0164, 0.0558, 0.003004, 0.06577, 0.009741, 0.07499, 0.0164, 0.0558, 7.032e-05, 0.0438, 0.0164, 0.0558, 0.02312, 0.07496, 0.02984, 0.0657, 0.03271, 0.04362, 7.032e-05, 0.0438, 0.0164, 0.0558, 0.03271, 0.04362, 0.01629, 7.037e-05, 0.01645, 0.09975, 0.01644, 0.0948, 0.01267, 0.09296, 0.01431, 0.09812, 7.032e-05, 0.0438, 0.003544, 0.05421, 0.005363, 0.07267, 0.003004, 0.06577, 0.02009, 0.093, 0.02348, 0.08653, 0.02021, 0.09295, 0.01857, 0.09812, 0.008801, 0.07467, 0.005956, 0.06403, 0.0165, 0.04107, 0.01645, 0.06158, 0.01643, 0.07825, 0.01645, 0.06158, 0.02388, 0.07472, 0.01977, 0.08492, 0.009347, 0.08656, 0.007192, 0.07938, 0.005956, 0.06403, 0.008801, 0.07467, 0.01275, 0.093, 0.009347, 0.08656, 0.008801, 0.07467, 0.013, 0.0849, 0.02984, 0.0657, 0.02747, 0.07262, 0.02885, 0.05432, 0.03271, 0.04362, 0.01431, 0.09812, 0.01267, 0.09296, 0.009347, 0.08656, 0.01275, 0.093, 0.03271, 0.04362, 0.02885, 0.05432, 0.01654, 0.02198, 0.01629, 7.037e-05, 0.01857, 0.09812, 0.02021, 0.09295, 0.01644, 0.0948, 0.01645, 0.09975, 0.02388, 0.07472, 0.02658, 0.06411, 0.02563, 0.07934, 0.02348, 0.08653, 0.01977, 0.08492, 0.02388, 0.07472, 0.02348, 0.08653, 0.02009, 0.093, 0.01645, 0.06158, 0.0165, 0.04107, 0.02658, 0.06411, 0.02388, 0.07472, 0.013, 0.0849, 0.008801, 0.07467, 0.01645, 0.06158, 0.01643, 0.07825, 0.01643, 0.07745, 0.01643, 0.08319, 0.02206, 0.08094, 0.02312, 0.07496, 0.01644, 0.08891, 0.01643, 0.08319, 0.0108, 0.08096, 0.01167, 0.08679, 0.02563, 0.07934, 0.02747, 0.07262, 0.02206, 0.08094, 0.0212, 0.08677, 0.0165, 0.04107, 0.01654, 0.02198, 0.02885, 0.05432, 0.02658, 0.06411, 0.007192, 0.07938, 0.005363, 0.07267, 0.003544, 0.05421, 0.005956, 0.06403, 0.01167, 0.08679, 0.0108, 0.08096, 0.005363, 0.07267, 0.007192, 0.07938, 0.0212, 0.08677, 0.02206, 0.08094, 0.01643, 0.08319, 0.01644, 0.08891, 0.02658, 0.06411, 0.02885, 0.05432, 0.02747, 0.07262, 0.02563, 0.07934, 0.005956, 0.06403, 0.003544, 0.05421, 0.01654, 0.02198, 0.0165, 0.04107, 0.01644, 0.0948, 0.01644, 0.08891, 0.01167, 0.08679, 0.01267, 0.09296, 0.01629, 7.037e-05, 0.01654, 0.02198, 0.003544, 0.05421, 7.032e-05, 0.0438, 0.01267, 0.09296, 0.01167, 0.08679, 0.007192, 0.07938, 0.009347, 0.08656, 0.009741, 0.07499, 0.0108, 0.08096, 0.01643, 0.08319, 0.01643, 0.07745, 0.003004, 0.06577, 0.005363, 0.07267, 0.0108, 0.08096, 0.009741, 0.07499, 0.02348, 0.08653, 0.02563, 0.07934, 0.0212, 0.08677, 0.02021, 0.09295, 0.02021, 0.09295, 0.0212, 0.08677, 0.01644, 0.08891, 0.01644, 0.0948, 0.02312, 0.07496, 0.02206, 0.08094, 0.02747, 0.07262, 0.02984, 0.0657, 0.09255, 0.3686, 0.09118, 0.369, 0.09115, 0.3671, 0.09246, 0.3677, 0.08574, 0.372, 0.08114, 0.3811, 0.07408, 0.3801, 0.08051, 0.3651, 0.08029, 0.3876, 0.09361, 0.3981, 0.0653, 0.4019, 0.07464, 0.3863, 0.09381, 0.3694, 0.09255, 0.3686, 0.09246, 0.3677, 0.0941, 0.3674, 0.09118, 0.369, 0.08574, 0.372, 0.08051, 0.3651, 0.09115, 0.3671, 0.08114, 0.3811, 0.08029, 0.3876, 0.07464, 0.3863, 0.07408, 0.3801, 0.09361, 0.3981, 0.09835, 0.3755, 0.108, 0.3688, 0.1215, 0.4019, 0.09835, 0.3755, 0.09381, 0.3694, 0.0941, 0.3674, 0.108, 0.3688, 0.0941, 0.3674, 0.09246, 0.3677, 0.09478, 0.3568, 0.1019, 0.3581, 0.08051, 0.3651, 0.07408, 0.3801, 0.0639, 0.3679, 0.0757, 0.3594, 0.1215, 0.4019, 0.108, 0.3688, 0.1141, 0.3643, 0.1256, 0.3764, 0.108, 0.3688, 0.0941, 0.3674, 0.1019, 0.3581, 0.1141, 0.3643, 0.09115, 0.3671, 0.08051, 0.3651, 0.0757, 0.3594, 0.08808, 0.3559, 0.07464, 0.3863, 0.0653, 0.4019, 0.04452, 0.3807, 0.05556, 0.3761, 0.09246, 0.3677, 0.09115, 0.3671, 0.08808, 0.3559, 0.09478, 0.3568, 0.03285, 0.4676, 0.0459, 0.4675, 0.04518, 0.4802, 0.03984, 0.4803, 0.07408, 0.3801, 0.07464, 0.3863, 0.05556, 0.3761, 0.0639, 0.3679, 0.1256, 0.3764, 0.1141, 0.3643, 0.126, 0.3424, 0.1418, 0.3538, 0.1141, 0.3643, 0.1019, 0.3581, 0.1073, 0.3356, 0.126, 0.3424, 0.08808, 0.3559, 0.0757, 0.3594, 0.06864, 0.3374, 0.08791, 0.3335, 0.05556, 0.3761, 0.04452, 0.3807, 0.03285, 0.3541, 0.0433, 0.3495, 0.03984, 0.4803, 0.04518, 0.4802, 0.05853, 0.4802, 0.05319, 0.4803, 0.09478, 0.3568, 0.08808, 0.3559, 0.08791, 0.3335, 0.09804, 0.3341, 0.0639, 0.3679, 0.05556, 0.3761, 0.0433, 0.3495, 0.05182, 0.3453, 0.1019, 0.3581, 0.09478, 0.3568, 0.09804, 0.3341, 0.1073, 0.3356, 0.0757, 0.3594, 0.0639, 0.3679, 0.05182, 0.3453, 0.06864, 0.3374, 0.09255, 0.3686, 0.09381, 0.3694, 0.09382, 0.3704, 0.09243, 0.3693, 0.08574, 0.372, 0.09118, 0.369, 0.09083, 0.3698, 0.08645, 0.3726, 0.08029, 0.3876, 0.08114, 0.3811, 0.08316, 0.3799, 0.08383, 0.3862, 0.09835, 0.3755, 0.09361, 0.3981, 0.09351, 0.3879, 0.09708, 0.3756, 0.09381, 0.3694, 0.09835, 0.3755, 0.09708, 0.3756, 0.09382, 0.3704, 0.09118, 0.369, 0.09255, 0.3686, 0.09243, 0.3693, 0.09083, 0.3698, 0.08114, 0.3811, 0.08574, 0.372, 0.08645, 0.3726, 0.08316, 0.3799, 0.09361, 0.3981, 0.08029, 0.3876, 0.08383, 0.3862, 0.09351, 0.3879, 0.08316, 0.3799, 0.08645, 0.3726, 0.08775, 0.3735, 0.08537, 0.38, 0.09351, 0.3879, 0.08383, 0.3862, 0.08569, 0.3838, 0.09132, 0.3843, 0.09243, 0.3693, 0.09382, 0.3704, 0.09311, 0.3709, 0.09234, 0.37, 0.08645, 0.3726, 0.09083, 0.3698, 0.09118, 0.3704, 0.08775, 0.3735, 0.08383, 0.3862, 0.08316, 0.3799, 0.08537, 0.38, 0.08569, 0.3838, 0.09708, 0.3756, 0.09351, 0.3879, 0.09132, 0.3843, 0.09493, 0.3757, 0.09382, 0.3704, 0.09708, 0.3756, 0.09493, 0.3757, 0.09311, 0.3709, 0.09083, 0.3698, 0.09243, 0.3693, 0.09234, 0.37, 0.09118, 0.3704, 0.09132, 0.3843, 0.09092, 0.3753, 0.09311, 0.3709, 0.09493, 0.3757, 0.09092, 0.3753, 0.09118, 0.3704, 0.09234, 0.37, 0.09311, 0.3709, 0.08569, 0.3838, 0.08537, 0.38, 0.09092, 0.3753, 0.09132, 0.3843, 0.08537, 0.38, 0.08775, 0.3735, 0.09118, 0.3704, 0.09092, 0.3753, 0.1891, 0.2254, 0.2417, 0.2435, 0.2574, 0.2885, 0.167, 0.2727, 0.1352, 0.1502, 0.1475, 0.2005, 0.1021, 0.2231, 0.08402, 0.1351, 0.2149, 0.1174, 0.1629, 0.101, 0.1384, 0.05146, 0.2398, 0.05874, 0.2699, 0.1947, 0.2574, 0.143, 0.3215, 0.1137, 0.3277, 0.2187, 0.2417, 0.2435, 0.2699, 0.1947, 0.3277, 0.2187, 0.2574, 0.2885, 0.1475, 0.2005, 0.1891, 0.2254, 0.167, 0.2727, 0.1021, 0.2231, 0.1629, 0.101, 0.1352, 0.1502, 0.08402, 0.1351, 0.1384, 0.05146, 0.2574, 0.143, 0.2149, 0.1174, 0.2398, 0.05874, 0.3215, 0.1137])
me_cylinder.materials.append(mat_texture)
me_cylinder.materials.append(mat_metal)
me_cylinder.materials.append(mat_redmetal)
me_cylinder.update()

# ---- objects
ob_fireextinguisher = bpy.data.objects.new('FireExtinguisher', me_cylinder)

# ---- transforms, parenting, visibility, modifiers, constraints
ob_fireextinguisher.location = (0.0, 0.0, 0.0)
ob_fireextinguisher.scale = (0.1259, 0.1259, 0.3213)
_m = ob_fireextinguisher.modifiers.new('Auto Smooth', 'NODES')
_m.node_group = ng_auto_smooth
_gi = [s.identifier for s in ng_auto_smooth.interface.items_tree if s.item_type == 'SOCKET' and s.in_out == 'INPUT']
_m[_gi[1]] = 3.142  # Angle

# ---- collection membership
col_collection.objects.link(ob_fireextinguisher)

# ---- scene / render settings (as saved in the file)
scene.frame_start = 1; scene.frame_end = 250; scene.frame_set(1)
scene.render.engine = 'BLENDER_EEVEE_NEXT'
scene.cycles.sampling_pattern = 'TABULATED_SOBOL'
bpy.context.view_layer.update()

# ---- added for rendering (the .blend has no active camera and no usable light): camera, sun
cam_auto = bpy.data.cameras.new('AutoCamera')
cam_auto.lens = 50.0
cam_auto.sensor_width = 36.0
cam_auto.clip_end = 1000.0
ob_auto_camera = bpy.data.objects.new('AutoCamera', cam_auto)
scene.collection.objects.link(ob_auto_camera)
ob_auto_camera.location = (0.984347, -1.18874, 0.927814)
ob_auto_camera.rotation_euler = (1.09748, -7.21219e-08, 0.694738)
scene.camera = ob_auto_camera
light_auto_sun = bpy.data.lights.new('AutoSun', 'SUN')
light_auto_sun.energy = 3.0
light_auto_sun.angle = 0.0523599
ob_auto_sun = bpy.data.objects.new('AutoSun', light_auto_sun)
scene.collection.objects.link(ob_auto_sun)
ob_auto_sun.rotation_euler = (0.872665, 0.174533, 0.523599)
bpy.context.view_layer.update()
